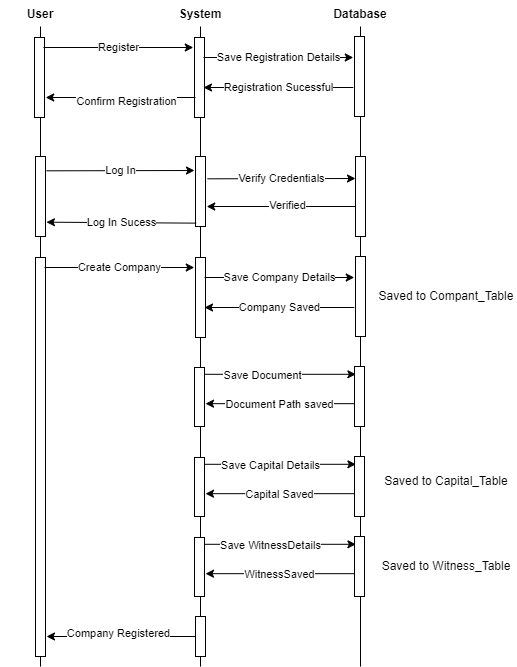

The diagram above was exported from draw.io. Its source (the exported page's mxGraphModel, read from the mxfile embedded in the PNG):
<mxGraphModel dx="796" dy="611" grid="1" gridSize="10" guides="1" tooltips="1" connect="1" arrows="1" fold="1" page="1" pageScale="1" pageWidth="827" pageHeight="1169" math="0" shadow="0">
  <root>
    <mxCell id="0" />
    <mxCell id="1" parent="0" />
    <mxCell id="4" value="" style="line;strokeWidth=1;fillColor=none;align=left;verticalAlign=middle;spacingTop=-1;spacingLeft=3;spacingRight=3;rotatable=0;labelPosition=right;points=[];portConstraint=eastwest;strokeColor=inherit;direction=south;" vertex="1" parent="1">
      <mxGeometry x="480" y="40" width="8" height="640" as="geometry" />
    </mxCell>
    <mxCell id="5" value="" style="line;strokeWidth=1;fillColor=none;align=left;verticalAlign=middle;spacingTop=-1;spacingLeft=3;spacingRight=3;rotatable=0;labelPosition=right;points=[];portConstraint=eastwest;strokeColor=inherit;direction=south;" vertex="1" parent="1">
      <mxGeometry x="320" y="40" width="8" height="640" as="geometry" />
    </mxCell>
    <mxCell id="6" value="" style="line;strokeWidth=1;fillColor=none;align=left;verticalAlign=middle;spacingTop=-1;spacingLeft=3;spacingRight=3;rotatable=0;labelPosition=right;points=[];portConstraint=eastwest;strokeColor=inherit;direction=south;" vertex="1" parent="1">
      <mxGeometry x="160" y="40" width="8" height="640" as="geometry" />
    </mxCell>
    <mxCell id="8" value="" style="html=1;points=[];perimeter=orthogonalPerimeter;" vertex="1" parent="1">
      <mxGeometry x="159" y="170" width="10" height="80" as="geometry" />
    </mxCell>
    <mxCell id="9" value="Verify Credentials" style="edgeStyle=none;html=1;exitX=1.2;exitY=0.454;exitDx=0;exitDy=0;exitPerimeter=0;" edge="1" parent="1">
      <mxGeometry relative="1" as="geometry">
        <mxPoint x="479" y="192" as="targetPoint" />
        <mxPoint x="331" y="192.32000000000005" as="sourcePoint" />
      </mxGeometry>
    </mxCell>
    <mxCell id="10" value="" style="html=1;points=[];perimeter=orthogonalPerimeter;" vertex="1" parent="1">
      <mxGeometry x="319" y="170" width="10" height="70" as="geometry" />
    </mxCell>
    <mxCell id="11" style="edgeStyle=none;html=1;entryX=1.022;entryY=0.721;entryDx=0;entryDy=0;entryPerimeter=0;" edge="1" parent="1">
      <mxGeometry relative="1" as="geometry">
        <mxPoint x="480" y="219.99999999999994" as="sourcePoint" />
        <mxPoint x="330.2199999999999" y="219.99999999999994" as="targetPoint" />
      </mxGeometry>
    </mxCell>
    <mxCell id="12" value="Verified" style="edgeLabel;html=1;align=center;verticalAlign=middle;resizable=0;points=[];" vertex="1" connectable="0" parent="11">
      <mxGeometry x="-0.1551" y="-2" relative="1" as="geometry">
        <mxPoint x="-7" as="offset" />
      </mxGeometry>
    </mxCell>
    <mxCell id="13" value="" style="html=1;points=[];perimeter=orthogonalPerimeter;" vertex="1" parent="1">
      <mxGeometry x="479" y="170" width="10" height="80" as="geometry" />
    </mxCell>
    <mxCell id="14" value="Log In Sucess" style="edgeStyle=none;html=1;exitX=0.065;exitY=0.758;exitDx=0;exitDy=0;exitPerimeter=0;entryX=1.097;entryY=0.746;entryDx=0;entryDy=0;entryPerimeter=0;" edge="1" parent="1">
      <mxGeometry relative="1" as="geometry">
        <mxPoint x="319.6500000000001" y="236.6400000000001" as="sourcePoint" />
        <mxPoint x="169.97000000000003" y="235.68000000000006" as="targetPoint" />
      </mxGeometry>
    </mxCell>
    <mxCell id="15" value="System" style="text;align=center;fontStyle=1;verticalAlign=middle;spacingLeft=3;spacingRight=3;strokeColor=none;rotatable=0;points=[[0,0.5],[1,0.5]];portConstraint=eastwest;" vertex="1" parent="1">
      <mxGeometry x="284" y="14" width="80" height="26" as="geometry" />
    </mxCell>
    <mxCell id="16" value="User" style="text;align=center;fontStyle=1;verticalAlign=middle;spacingLeft=3;spacingRight=3;strokeColor=none;rotatable=0;points=[[0,0.5],[1,0.5]];portConstraint=eastwest;" vertex="1" parent="1">
      <mxGeometry x="124" y="14" width="80" height="26" as="geometry" />
    </mxCell>
    <mxCell id="18" value="Database" style="text;align=center;fontStyle=1;verticalAlign=middle;spacingLeft=3;spacingRight=3;strokeColor=none;rotatable=0;points=[[0,0.5],[1,0.5]];portConstraint=eastwest;" vertex="1" parent="1">
      <mxGeometry x="444" y="14" width="80" height="26" as="geometry" />
    </mxCell>
    <mxCell id="65" style="edgeStyle=none;html=1;entryX=1.1;entryY=0.613;entryDx=0;entryDy=0;entryPerimeter=0;" edge="1" parent="1" source="20" target="21">
      <mxGeometry relative="1" as="geometry" />
    </mxCell>
    <mxCell id="66" value="Capital Saved" style="edgeLabel;html=1;align=center;verticalAlign=middle;resizable=0;points=[];" vertex="1" connectable="0" parent="65">
      <mxGeometry x="0.1758" relative="1" as="geometry">
        <mxPoint x="12" as="offset" />
      </mxGeometry>
    </mxCell>
    <mxCell id="20" value="" style="html=1;points=[];perimeter=orthogonalPerimeter;" vertex="1" parent="1">
      <mxGeometry x="478" y="470" width="10" height="60" as="geometry" />
    </mxCell>
    <mxCell id="63" style="edgeStyle=none;html=1;entryX=0.14;entryY=0.13;entryDx=0;entryDy=0;entryPerimeter=0;" edge="1" parent="1" source="21" target="20">
      <mxGeometry relative="1" as="geometry" />
    </mxCell>
    <mxCell id="64" value="Save Capital Details" style="edgeLabel;html=1;align=center;verticalAlign=middle;resizable=0;points=[];" vertex="1" connectable="0" parent="63">
      <mxGeometry x="-0.2417" y="-1" relative="1" as="geometry">
        <mxPoint x="8" as="offset" />
      </mxGeometry>
    </mxCell>
    <mxCell id="21" value="" style="html=1;points=[];perimeter=orthogonalPerimeter;" vertex="1" parent="1">
      <mxGeometry x="318" y="471" width="10" height="59" as="geometry" />
    </mxCell>
    <mxCell id="26" value="" style="html=1;points=[];perimeter=orthogonalPerimeter;" vertex="1" parent="1">
      <mxGeometry x="159" y="271" width="10" height="399" as="geometry" />
    </mxCell>
    <mxCell id="27" value="" style="html=1;points=[];perimeter=orthogonalPerimeter;" vertex="1" parent="1">
      <mxGeometry x="479" y="270" width="10" height="80" as="geometry" />
    </mxCell>
    <mxCell id="28" value="" style="html=1;points=[];perimeter=orthogonalPerimeter;" vertex="1" parent="1">
      <mxGeometry x="319" y="271" width="10" height="80" as="geometry" />
    </mxCell>
    <mxCell id="31" value="Create Company" style="edgeStyle=none;html=1;entryX=1.022;entryY=0.721;entryDx=0;entryDy=0;entryPerimeter=0;" edge="1" parent="1">
      <mxGeometry relative="1" as="geometry">
        <mxPoint x="167.9999999999999" y="281" as="sourcePoint" />
        <mxPoint x="317.78" y="281" as="targetPoint" />
      </mxGeometry>
    </mxCell>
    <mxCell id="32" value="Save Company Details" style="edgeStyle=none;html=1;entryX=1.022;entryY=0.721;entryDx=0;entryDy=0;entryPerimeter=0;" edge="1" parent="1">
      <mxGeometry relative="1" as="geometry">
        <mxPoint x="327.9999999999999" y="291" as="sourcePoint" />
        <mxPoint x="477.78" y="291" as="targetPoint" />
      </mxGeometry>
    </mxCell>
    <mxCell id="33" value="Company Saved" style="edgeStyle=none;html=1;entryX=1.022;entryY=0.721;entryDx=0;entryDy=0;entryPerimeter=0;" edge="1" parent="1">
      <mxGeometry relative="1" as="geometry">
        <mxPoint x="477.78" y="321" as="sourcePoint" />
        <mxPoint x="327.9999999999999" y="321" as="targetPoint" />
      </mxGeometry>
    </mxCell>
    <mxCell id="52" value="Log In" style="edgeStyle=none;html=1;exitX=1.2;exitY=0.454;exitDx=0;exitDy=0;exitPerimeter=0;" edge="1" parent="1">
      <mxGeometry relative="1" as="geometry">
        <mxPoint x="318" y="184" as="targetPoint" />
        <mxPoint x="170" y="184.32000000000005" as="sourcePoint" />
      </mxGeometry>
    </mxCell>
    <mxCell id="53" value="" style="html=1;points=[];perimeter=orthogonalPerimeter;" vertex="1" parent="1">
      <mxGeometry x="158" y="51" width="10" height="80" as="geometry" />
    </mxCell>
    <mxCell id="54" value="" style="html=1;points=[];perimeter=orthogonalPerimeter;" vertex="1" parent="1">
      <mxGeometry x="478" y="50" width="10" height="80" as="geometry" />
    </mxCell>
    <mxCell id="55" value="" style="html=1;points=[];perimeter=orthogonalPerimeter;" vertex="1" parent="1">
      <mxGeometry x="318" y="51" width="10" height="80" as="geometry" />
    </mxCell>
    <mxCell id="56" style="edgeStyle=none;html=1;entryX=1.022;entryY=0.721;entryDx=0;entryDy=0;entryPerimeter=0;" edge="1" parent="1">
      <mxGeometry relative="1" as="geometry">
        <mxPoint x="319" y="111" as="sourcePoint" />
        <mxPoint x="169.2199999999999" y="111" as="targetPoint" />
      </mxGeometry>
    </mxCell>
    <mxCell id="57" value="Confirm Registration" style="edgeLabel;html=1;align=center;verticalAlign=middle;resizable=0;points=[];" vertex="1" connectable="0" parent="56">
      <mxGeometry x="-0.1903" y="3" relative="1" as="geometry">
        <mxPoint x="-9" as="offset" />
      </mxGeometry>
    </mxCell>
    <mxCell id="58" value="Register" style="edgeStyle=none;html=1;entryX=1.022;entryY=0.721;entryDx=0;entryDy=0;entryPerimeter=0;" edge="1" parent="1">
      <mxGeometry relative="1" as="geometry">
        <mxPoint x="166.9999999999999" y="61" as="sourcePoint" />
        <mxPoint x="316.78" y="61" as="targetPoint" />
      </mxGeometry>
    </mxCell>
    <mxCell id="59" value="Save Registration Details" style="edgeStyle=none;html=1;entryX=1.022;entryY=0.721;entryDx=0;entryDy=0;entryPerimeter=0;" edge="1" parent="1">
      <mxGeometry relative="1" as="geometry">
        <mxPoint x="327" y="71" as="sourcePoint" />
        <mxPoint x="476.78" y="71" as="targetPoint" />
      </mxGeometry>
    </mxCell>
    <mxCell id="60" value="Registration Sucessful" style="edgeStyle=none;html=1;entryX=1.022;entryY=0.721;entryDx=0;entryDy=0;entryPerimeter=0;" edge="1" parent="1">
      <mxGeometry relative="1" as="geometry">
        <mxPoint x="476.78" y="101" as="sourcePoint" />
        <mxPoint x="327" y="101" as="targetPoint" />
      </mxGeometry>
    </mxCell>
    <mxCell id="62" value="Saved to Compant_Table" style="text;html=1;strokeColor=none;fillColor=none;align=center;verticalAlign=middle;whiteSpace=wrap;rounded=0;" vertex="1" parent="1">
      <mxGeometry x="500" y="295" width="140" height="30" as="geometry" />
    </mxCell>
    <mxCell id="77" style="edgeStyle=none;html=1;entryX=1.1;entryY=0.613;entryDx=0;entryDy=0;entryPerimeter=0;" edge="1" source="79" target="82" parent="1">
      <mxGeometry relative="1" as="geometry" />
    </mxCell>
    <mxCell id="78" value="Document Path saved" style="edgeLabel;html=1;align=center;verticalAlign=middle;resizable=0;points=[];" vertex="1" connectable="0" parent="77">
      <mxGeometry x="0.1758" relative="1" as="geometry">
        <mxPoint x="12" as="offset" />
      </mxGeometry>
    </mxCell>
    <mxCell id="79" value="" style="html=1;points=[];perimeter=orthogonalPerimeter;" vertex="1" parent="1">
      <mxGeometry x="478" y="380" width="10" height="60" as="geometry" />
    </mxCell>
    <mxCell id="80" style="edgeStyle=none;html=1;entryX=0.14;entryY=0.13;entryDx=0;entryDy=0;entryPerimeter=0;" edge="1" source="82" target="79" parent="1">
      <mxGeometry relative="1" as="geometry" />
    </mxCell>
    <mxCell id="81" value="Save Document" style="edgeLabel;html=1;align=center;verticalAlign=middle;resizable=0;points=[];" vertex="1" connectable="0" parent="80">
      <mxGeometry x="-0.2417" y="-1" relative="1" as="geometry">
        <mxPoint as="offset" />
      </mxGeometry>
    </mxCell>
    <mxCell id="82" value="" style="html=1;points=[];perimeter=orthogonalPerimeter;" vertex="1" parent="1">
      <mxGeometry x="318" y="381" width="10" height="59" as="geometry" />
    </mxCell>
    <mxCell id="83" value="Saved to Capital_Table" style="text;html=1;strokeColor=none;fillColor=none;align=center;verticalAlign=middle;whiteSpace=wrap;rounded=0;" vertex="1" parent="1">
      <mxGeometry x="500" y="480" width="140" height="30" as="geometry" />
    </mxCell>
    <mxCell id="84" style="edgeStyle=none;html=1;entryX=1.1;entryY=0.613;entryDx=0;entryDy=0;entryPerimeter=0;" edge="1" source="86" target="89" parent="1">
      <mxGeometry relative="1" as="geometry" />
    </mxCell>
    <mxCell id="85" value="WitnessSaved" style="edgeLabel;html=1;align=center;verticalAlign=middle;resizable=0;points=[];" vertex="1" connectable="0" parent="84">
      <mxGeometry x="0.1758" relative="1" as="geometry">
        <mxPoint x="12" as="offset" />
      </mxGeometry>
    </mxCell>
    <mxCell id="86" value="" style="html=1;points=[];perimeter=orthogonalPerimeter;" vertex="1" parent="1">
      <mxGeometry x="478" y="550" width="10" height="60" as="geometry" />
    </mxCell>
    <mxCell id="87" style="edgeStyle=none;html=1;entryX=0.14;entryY=0.13;entryDx=0;entryDy=0;entryPerimeter=0;" edge="1" source="89" target="86" parent="1">
      <mxGeometry relative="1" as="geometry" />
    </mxCell>
    <mxCell id="88" value="Save WitnessDetails" style="edgeLabel;html=1;align=center;verticalAlign=middle;resizable=0;points=[];" vertex="1" connectable="0" parent="87">
      <mxGeometry x="-0.2417" y="-1" relative="1" as="geometry">
        <mxPoint x="8" as="offset" />
      </mxGeometry>
    </mxCell>
    <mxCell id="89" value="" style="html=1;points=[];perimeter=orthogonalPerimeter;" vertex="1" parent="1">
      <mxGeometry x="318" y="551" width="10" height="59" as="geometry" />
    </mxCell>
    <mxCell id="90" value="Saved to Witness_Table" style="text;html=1;strokeColor=none;fillColor=none;align=center;verticalAlign=middle;whiteSpace=wrap;rounded=0;" vertex="1" parent="1">
      <mxGeometry x="500" y="565" width="140" height="30" as="geometry" />
    </mxCell>
    <mxCell id="92" style="edgeStyle=none;html=1;" edge="1" parent="1" source="91">
      <mxGeometry relative="1" as="geometry">
        <mxPoint x="170" y="650" as="targetPoint" />
      </mxGeometry>
    </mxCell>
    <mxCell id="93" value="Company Registered" style="edgeLabel;html=1;align=center;verticalAlign=middle;resizable=0;points=[];" vertex="1" connectable="0" parent="92">
      <mxGeometry x="0.1979" y="-4" relative="1" as="geometry">
        <mxPoint x="11" as="offset" />
      </mxGeometry>
    </mxCell>
    <mxCell id="91" value="" style="html=1;points=[];perimeter=orthogonalPerimeter;" vertex="1" parent="1">
      <mxGeometry x="319" y="630" width="10" height="40" as="geometry" />
    </mxCell>
  </root>
</mxGraphModel>